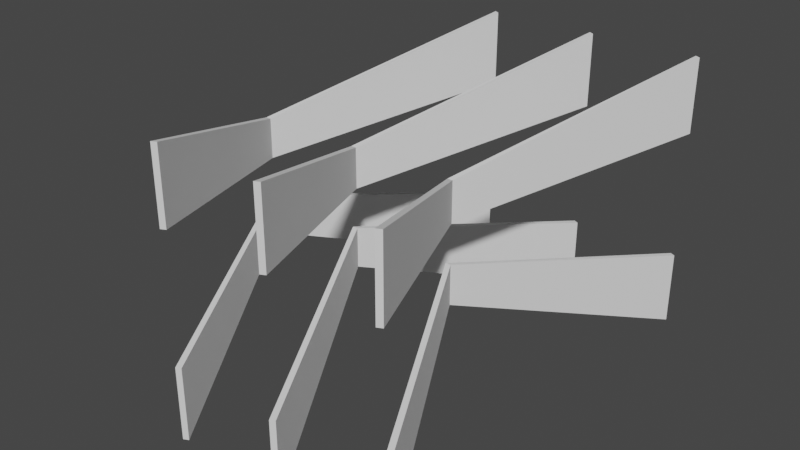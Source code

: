 # Source: Boost.blend  (saved by Blender 3.5.10; exported with 4.5.12 LTS)
import bpy
from mathutils import Matrix  # noqa: F401  (used for matrix-valued properties, if any)

bpy.ops.wm.read_factory_settings(use_empty=True)
scene = bpy.context.scene
scene.name = 'Scene'

# ---- collections
col_collection = bpy.data.collections.new('Collection'); scene.collection.children.link(col_collection)

# ---- world
world_world = bpy.data.worlds.new('World'); scene.world = world_world
world_world.use_nodes = True; world_world.node_tree.nodes.clear()
_N = world_world.node_tree.nodes; _L = world_world.node_tree.links
n0 = _N.new('ShaderNodeOutputWorld'); n0.name = 'World Output'; n0.location = (300, 300)
n1 = _N.new('ShaderNodeBackground'); n1.name = 'Background'; n1.location = (10, 300)
n1.inputs[0].default_value = (0.05088, 0.05088, 0.05088, 1.0)
_L.new(n1.outputs[0], n0.inputs[0])
n0.is_active_output = True
world_world.color = (0.05088, 0.05088, 0.05088)
world_world.use_sun_shadow = False
world_world.sun_shadow_jitter_overblur = 0.0

# ---- meshes
me_plane = bpy.data.meshes.new('Plane')
me_plane.from_pydata([(-0.5, -2.0, -1.0), (-0.5, -2.0, 1.5), (-0.5, 2.0, -1.0), (-0.5, 2.0, 1.5), (-1.5, 0.0, -0.31), (-1.5, 0.0, 0.81), (0.5, -2.0, -1.0), (0.5, -2.0, 1.5), (0.5, 2.0, -1.0), (0.5, 2.0, 1.5), (-0.5, 0.0, -0.31), (-0.5, 0.0, 0.81), (1.5, -2.0, -1.0), (1.5, -2.0, 1.5), (1.5, 2.0, -1.0), (1.5, 2.0, 1.5), (0.5, 0.0, -0.31), (0.5, 0.0, 0.81), (1.5, -2.0, 0.8333), (1.5, -2.0, -0.3333), (1.5, 2.0, -0.3333), (1.5, 2.0, 0.8333), (0.5, 0.0, 0.4367), (0.5, 0.0, 0.06334), (0.5, -2.0, 0.8333), (0.5, -2.0, -0.3333), (0.5, 2.0, -0.3333), (0.5, 2.0, 0.8333), (-0.5, 0.0, 0.4367), (-0.5, 0.0, 0.06334), (-0.5, -2.0, -0.3333), (-0.5, -2.0, 0.8333), (-0.5, 2.0, 0.8333), (-0.5, 2.0, -0.3333), (-1.5, 0.0, 0.4367), (-1.5, 0.0, 0.06334)], [], [(34, 5, 3, 32), (31, 1, 5, 34), (28, 11, 9, 27), (24, 7, 11, 28), (22, 17, 15, 21), (18, 13, 17, 22), (12, 19, 23, 16), (16, 23, 20, 14), (6, 25, 29, 10), (10, 29, 26, 8), (0, 30, 35, 4), (4, 35, 33, 2)])
_uv = me_plane.uv_layers.new(name='UVMap')
_uv.uv.foreach_set('vector', [0.6667, 0.5, 1.0, 0.5, 1.0, 1.0, 0.6667, 1.0, 0.6667, 0.0, 1.0, 0.0, 1.0, 0.5, 0.6667, 0.5, 0.6667, 0.5, 1.0, 0.5, 1.0, 1.0, 0.6667, 1.0, 0.6667, 0.0, 1.0, 0.0, 1.0, 0.5, 0.6667, 0.5, 0.6667, 0.5, 1.0, 0.5, 1.0, 1.0, 0.6667, 1.0, 0.6667, 0.0, 1.0, 0.0, 1.0, 0.5, 0.6667, 0.5, 0.0, 0.0, 0.3333, 0.0, 0.3333, 0.5, 0.0, 0.5, 0.0, 0.5, 0.3333, 0.5, 0.3333, 1.0, 0.0, 1.0, 0.0, 0.0, 0.3333, 0.0, 0.3333, 0.5, 0.0, 0.5, 0.0, 0.5, 0.3333, 0.5, 0.3333, 1.0, 0.0, 1.0, 0.0, 0.0, 0.3333, 0.0, 0.3333, 0.5, 0.0, 0.5, 0.0, 0.5, 0.3333, 0.5, 0.3333, 1.0, 0.0, 1.0])
me_plane.update()

# ---- objects
ob_plane = bpy.data.objects.new('Plane', me_plane)

# ---- transforms, parenting, visibility, modifiers, constraints
ob_plane.location = (0.0, 0.0, 0.0)
_m = ob_plane.modifiers.new('Solidify', 'SOLIDIFY')
_m.thickness = 0.05

# ---- collection membership
col_collection.objects.link(ob_plane)

# ---- scene / render settings (as saved in the file)
scene.frame_start = 1; scene.frame_end = 250; scene.frame_set(1)
scene.render.engine = 'BLENDER_EEVEE_NEXT'
scene.cycles.sampling_pattern = 'TABULATED_SOBOL'
scene.view_settings.view_transform = 'Filmic'
bpy.context.view_layer.update()

# ---- added for rendering (the .blend has no active camera and no usable light): camera, sun
cam_auto = bpy.data.cameras.new('AutoCamera')
cam_auto.lens = 50.0
cam_auto.sensor_width = 36.0
cam_auto.clip_end = 1000.0
ob_auto_camera = bpy.data.objects.new('AutoCamera', cam_auto)
scene.collection.objects.link(ob_auto_camera)
ob_auto_camera.location = (5.21685, -6.23338, 4.40559)
ob_auto_camera.rotation_euler = (1.09748, -7.21219e-08, 0.694738)
scene.camera = ob_auto_camera
light_auto_sun = bpy.data.lights.new('AutoSun', 'SUN')
light_auto_sun.energy = 3.0
light_auto_sun.angle = 0.0523599
ob_auto_sun = bpy.data.objects.new('AutoSun', light_auto_sun)
scene.collection.objects.link(ob_auto_sun)
ob_auto_sun.rotation_euler = (0.872665, 0.174533, 0.523599)
bpy.context.view_layer.update()
